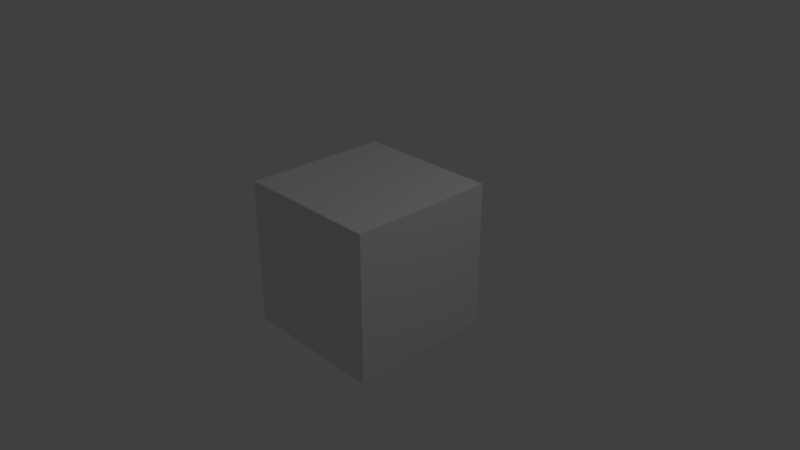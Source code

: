 # Source: presentation_project5.blend  (saved by Blender 2.79.0; exported with 4.5.12 LTS)
import bpy
from mathutils import Matrix  # noqa: F401  (used for matrix-valued properties, if any)

bpy.ops.wm.read_factory_settings(use_empty=True)
scene = bpy.context.scene
scene.name = 'Scene'

# ---- collections
col_collection_1 = bpy.data.collections.new('Collection 1'); scene.collection.children.link(col_collection_1)

# ---- materials (node trees are filled in below, after node groups)
mat_material = bpy.data.materials.new('Material')
mat_material.alpha_threshold = 0.0
mat_material.roughness = 0.5
mat_material.line_color = (0.0, 0.0, 0.0, 1.0)

# ---- material node trees

# ---- world
world_world = bpy.data.worlds.new('World'); scene.world = world_world
world_world.color = (0.05088, 0.05088, 0.05088)
world_world.use_sun_shadow = False
world_world.sun_shadow_jitter_overblur = 0.0
world_world.cycles.sampling_method = 'MANUAL'

# ---- cameras
cam_camera = bpy.data.cameras.new('Camera')
cam_camera.clip_end = 100.0
cam_camera.lens = 35.0
cam_camera.sensor_width = 32.0
cam_camera.sensor_height = 18.0
cam_camera.ortho_scale = 7.314
cam_camera.dof.focus_distance = 0.0

# ---- lights
light_lamp = bpy.data.lights.new('Lamp', 'POINT')
light_lamp.transmission_factor = 0.0
light_lamp.cutoff_distance = 30.0
light_lamp.energy = 100.0
light_lamp.shadow_buffer_clip_start = 1.001
light_lamp.shadow_soft_size = 0.1
light_lamp.shadow_maximum_resolution = 0.006
light_lamp.use_absolute_resolution = True

# ---- meshes
me_cube = bpy.data.meshes.new('Cube')
me_cube.from_pydata([(1.0, 1.0, -1.0), (1.0, -1.0, -1.0), (-1.0, -1.0, -1.0), (-1.0, 1.0, -1.0), (1.0, 1.0, 1.0), (1.0, -1.0, 1.0), (-1.0, -1.0, 1.0), (-1.0, 1.0, 1.0)], [], [(0, 1, 2, 3), (4, 7, 6, 5), (0, 4, 5, 1), (1, 5, 6, 2), (2, 6, 7, 3), (4, 0, 3, 7)])
me_cube.materials.append(mat_material)
me_cube.use_remesh_preserve_volume = False
me_cube.use_remesh_preserve_attributes = False
me_cube.use_mirror_vertex_groups = False
me_cube.update()

# ---- objects
ob_cube = bpy.data.objects.new('Cube', me_cube)
ob_lamp = bpy.data.objects.new('Lamp', light_lamp)
ob_camera = bpy.data.objects.new('Camera', cam_camera)

# ---- transforms, parenting, visibility, modifiers, constraints
ob_cube.location = (0.0, 0.0, 0.0)
ob_cube.lock_rotations_4d = False
ob_cube.empty_display_type = 'ARROWS'
ob_cube.lineart.crease_threshold = 0.0
ob_lamp.location = (4.076, 1.005, 5.904)
ob_lamp.rotation_euler = (0.6503, 0.05522, 1.866)
ob_lamp.lock_rotations_4d = False
ob_lamp.empty_display_type = 'ARROWS'
ob_lamp.color = (0.0, 0.0, 0.0, 0.0)
ob_lamp.lineart.crease_threshold = 0.0
ob_camera.location = (7.481, -6.508, 5.344)
ob_camera.rotation_euler = (1.109, 0.0, 0.8149)
ob_camera.lock_rotations_4d = False
ob_camera.empty_display_type = 'ARROWS'
ob_camera.color = (0.0, 0.0, 0.0, 0.0)
ob_camera.display_type = 'WIRE'
ob_camera.lineart.crease_threshold = 0.0

# ---- collection membership
col_collection_1.objects.link(ob_cube)
col_collection_1.objects.link(ob_lamp)
col_collection_1.objects.link(ob_camera)

# ---- scene / render settings (as saved in the file)
scene.camera = ob_camera
scene.frame_start = 1; scene.frame_end = 28214; scene.frame_set(18565)
scene.render.engine = 'CYCLES'
scene.render.image_settings.file_format = 'FFMPEG'
scene.render.image_settings.color_mode = 'RGB'
scene.render.resolution_x = 1280
scene.render.resolution_y = 720
scene.render.fps = 30
scene.render.dither_intensity = 0.0
scene.cycles.use_denoising = False
scene.cycles.samples = 128
scene.cycles.sampling_pattern = 'TABULATED_SOBOL'
scene.cycles.use_adaptive_sampling = False
scene.cycles.use_light_tree = False
scene.cycles.blur_glossy = 0.0
scene.cycles.sample_clamp_indirect = 0.0
scene.view_settings.view_transform = 'Standard'
bpy.context.view_layer.update()
